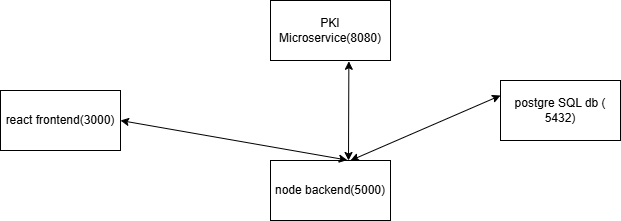

The diagram above was exported from draw.io. Its source (the exported page's mxGraphModel, read from the mxfile embedded in the PNG):
<mxGraphModel dx="1042" dy="527" grid="1" gridSize="10" guides="1" tooltips="1" connect="1" arrows="1" fold="1" page="1" pageScale="1" pageWidth="850" pageHeight="1100" math="0" shadow="0">
  <root>
    <mxCell id="0" />
    <mxCell id="1" parent="0" />
    <mxCell id="TaN0KQ79J45uj5NWYAZQ-1" parent="1" style="rounded=0;whiteSpace=wrap;html=1;" value="react frontend(3000)" vertex="1">
      <mxGeometry height="60" width="120" x="100" y="190" as="geometry" />
    </mxCell>
    <mxCell id="TaN0KQ79J45uj5NWYAZQ-5" parent="1" style="rounded=0;whiteSpace=wrap;html=1;" value="node backend(5000)" vertex="1">
      <mxGeometry height="60" width="120" x="370" y="260" as="geometry" />
    </mxCell>
    <mxCell id="TaN0KQ79J45uj5NWYAZQ-6" parent="1" style="rounded=0;whiteSpace=wrap;html=1;" value="postgre SQL db ( 5432)" vertex="1">
      <mxGeometry height="60" width="120" x="600" y="180" as="geometry" />
    </mxCell>
    <mxCell id="TaN0KQ79J45uj5NWYAZQ-7" parent="1" style="rounded=0;whiteSpace=wrap;html=1;" value="PKI Microservice(8080)" vertex="1">
      <mxGeometry height="60" width="120" x="370" y="100" as="geometry" />
    </mxCell>
    <mxCell id="TaN0KQ79J45uj5NWYAZQ-8" edge="1" parent="1" style="endArrow=classic;startArrow=classic;html=1;rounded=0;entryX=0.64;entryY=-0.007;entryDx=0;entryDy=0;entryPerimeter=0;" target="TaN0KQ79J45uj5NWYAZQ-5" value="">
      <mxGeometry height="50" relative="1" width="50" as="geometry">
        <Array as="points">
          <mxPoint x="220" y="220" />
        </Array>
        <mxPoint x="220" y="220" as="sourcePoint" />
        <mxPoint x="450" y="230" as="targetPoint" />
      </mxGeometry>
    </mxCell>
    <mxCell id="TaN0KQ79J45uj5NWYAZQ-9" edge="1" parent="1" style="endArrow=classic;startArrow=classic;html=1;rounded=0;entryX=0;entryY=0.25;entryDx=0;entryDy=0;" target="TaN0KQ79J45uj5NWYAZQ-6" value="">
      <mxGeometry height="50" relative="1" width="50" as="geometry">
        <mxPoint x="450" y="260" as="sourcePoint" />
        <mxPoint x="450" y="220" as="targetPoint" />
      </mxGeometry>
    </mxCell>
    <mxCell id="TaN0KQ79J45uj5NWYAZQ-10" edge="1" parent="1" style="endArrow=classic;startArrow=classic;html=1;rounded=0;entryX=0.653;entryY=1.013;entryDx=0;entryDy=0;entryPerimeter=0;" target="TaN0KQ79J45uj5NWYAZQ-7" value="">
      <mxGeometry height="50" relative="1" width="50" as="geometry">
        <mxPoint x="448" y="260" as="sourcePoint" />
        <mxPoint x="450" y="220" as="targetPoint" />
      </mxGeometry>
    </mxCell>
  </root>
</mxGraphModel>